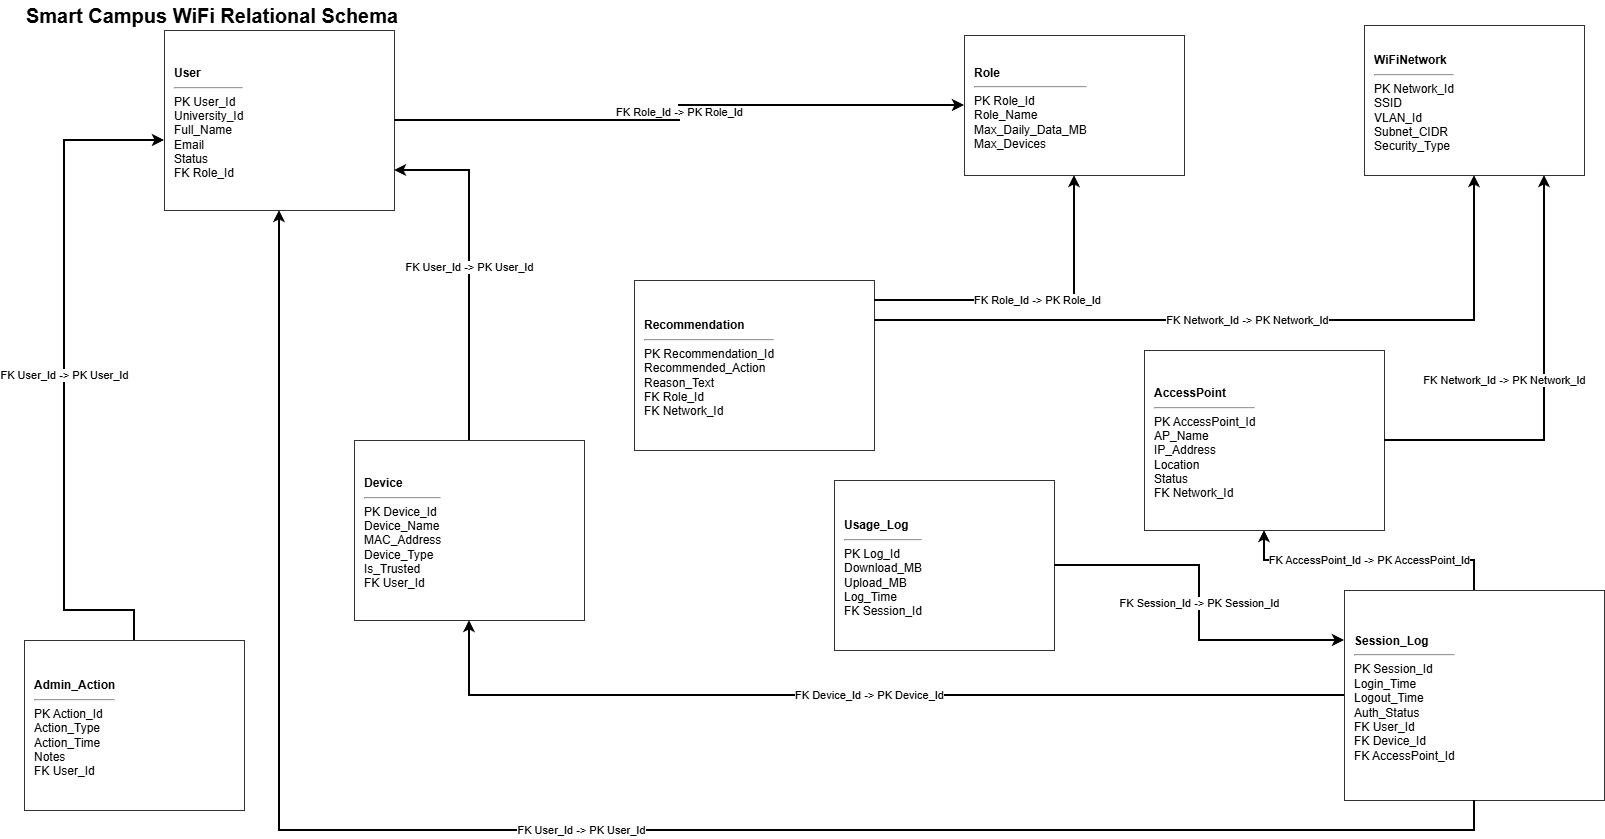

The diagram above was exported from draw.io. Its source (the exported page's mxGraphModel, read from the mxfile embedded in the PNG):
<mxGraphModel dx="1627" dy="851" grid="1" gridSize="10" guides="1" tooltips="1" connect="1" arrows="0" fold="1" page="1" pageScale="1" pageWidth="1654" pageHeight="1169" background="#FFFFFF" math="0" shadow="0">
  <root>
    <mxCell id="0" />
    <mxCell id="1" parent="0" />
    <mxCell id="title" parent="1" style="text;html=1;strokeColor=none;fillColor=none;align=left;verticalAlign=middle;fontSize=20;fontStyle=1;" value="Smart Campus WiFi Relational Schema" vertex="1">
      <mxGeometry height="30" width="700" x="40" y="20" as="geometry" />
    </mxCell>
    <mxCell id="wifi" parent="1" style="rounded=0;whiteSpace=wrap;html=1;align=left;spacingLeft=8;spacingTop=6;fillColor=#ffffff;strokeColor=#333333;" value="&lt;b&gt;WiFiNetwork&lt;/b&gt;&lt;hr/&gt;PK Network_Id&lt;br/&gt;SSID&lt;br/&gt;VLAN_Id&lt;br/&gt;Subnet_CIDR&lt;br/&gt;Security_Type" vertex="1">
      <mxGeometry height="150" width="220" x="1380" y="45" as="geometry" />
    </mxCell>
    <mxCell id="role" parent="1" style="rounded=0;whiteSpace=wrap;html=1;align=left;spacingLeft=8;spacingTop=6;fillColor=#ffffff;strokeColor=#333333;" value="&lt;b&gt;Role&lt;/b&gt;&lt;hr/&gt;PK Role_Id&lt;br/&gt;Role_Name&lt;br/&gt;Max_Daily_Data_MB&lt;br/&gt;Max_Devices" vertex="1">
      <mxGeometry height="140" width="220" x="980" y="55" as="geometry" />
    </mxCell>
    <mxCell id="user" parent="1" style="rounded=0;whiteSpace=wrap;html=1;align=left;spacingLeft=8;spacingTop=6;fillColor=#ffffff;strokeColor=#333333;" value="&lt;b&gt;User&lt;/b&gt;&lt;hr/&gt;PK User_Id&lt;br/&gt;University_Id&lt;br/&gt;Full_Name&lt;br/&gt;Email&lt;br/&gt;Status&lt;br/&gt;FK Role_Id" vertex="1">
      <mxGeometry height="180" width="230" x="180" y="50" as="geometry" />
    </mxCell>
    <mxCell id="device" parent="1" style="rounded=0;whiteSpace=wrap;html=1;align=left;spacingLeft=8;spacingTop=6;fillColor=#ffffff;strokeColor=#333333;" value="&lt;b&gt;Device&lt;/b&gt;&lt;hr/&gt;PK Device_Id&lt;br/&gt;Device_Name&lt;br/&gt;MAC_Address&lt;br/&gt;Device_Type&lt;br/&gt;Is_Trusted&lt;br/&gt;FK User_Id" vertex="1">
      <mxGeometry height="180" width="230" x="370" y="460" as="geometry" />
    </mxCell>
    <mxCell id="ap" parent="1" style="rounded=0;whiteSpace=wrap;html=1;align=left;spacingLeft=8;spacingTop=6;fillColor=#ffffff;strokeColor=#333333;" value="&lt;b&gt;AccessPoint&lt;/b&gt;&lt;hr/&gt;PK AccessPoint_Id&lt;br/&gt;AP_Name&lt;br/&gt;IP_Address&lt;br/&gt;Location&lt;br/&gt;Status&lt;br/&gt;FK Network_Id" vertex="1">
      <mxGeometry height="180" width="240" x="1160" y="370" as="geometry" />
    </mxCell>
    <mxCell id="session" parent="1" style="rounded=0;whiteSpace=wrap;html=1;align=left;spacingLeft=8;spacingTop=6;fillColor=#ffffff;strokeColor=#333333;" value="&lt;b&gt;Session_Log&lt;/b&gt;&lt;hr/&gt;PK Session_Id&lt;br/&gt;Login_Time&lt;br/&gt;Logout_Time&lt;br/&gt;Auth_Status&lt;br/&gt;FK User_Id&lt;br/&gt;FK Device_Id&lt;br/&gt;FK AccessPoint_Id" vertex="1">
      <mxGeometry height="210" width="260" x="1360" y="610" as="geometry" />
    </mxCell>
    <mxCell id="usage" parent="1" style="rounded=0;whiteSpace=wrap;html=1;align=left;spacingLeft=8;spacingTop=6;fillColor=#ffffff;strokeColor=#333333;" value="&lt;b&gt;Usage_Log&lt;/b&gt;&lt;hr/&gt;PK Log_Id&lt;br/&gt;Download_MB&lt;br/&gt;Upload_MB&lt;br/&gt;Log_Time&lt;br/&gt;FK Session_Id" vertex="1">
      <mxGeometry height="170" width="220" x="850" y="500" as="geometry" />
    </mxCell>
    <mxCell id="rec" parent="1" style="rounded=0;whiteSpace=wrap;html=1;align=left;spacingLeft=8;spacingTop=6;fillColor=#ffffff;strokeColor=#333333;" value="&lt;b&gt;Recommendation&lt;/b&gt;&lt;hr/&gt;PK Recommendation_Id&lt;br/&gt;Recommended_Action&lt;br/&gt;Reason_Text&lt;br/&gt;FK Role_Id&lt;br/&gt;FK Network_Id" vertex="1">
      <mxGeometry height="170" width="240" x="650" y="300" as="geometry" />
    </mxCell>
    <mxCell id="admin" parent="1" style="rounded=0;whiteSpace=wrap;html=1;align=left;spacingLeft=8;spacingTop=6;fillColor=#ffffff;strokeColor=#333333;" value="&lt;b&gt;Admin_Action&lt;/b&gt;&lt;hr/&gt;PK Action_Id&lt;br/&gt;Action_Type&lt;br/&gt;Action_Time&lt;br/&gt;Notes&lt;br/&gt;FK User_Id" vertex="1">
      <mxGeometry height="170" width="220" x="40" y="660" as="geometry" />
    </mxCell>
    <mxCell id="e1" edge="1" parent="1" source="user" style="edgeStyle=orthogonalEdgeStyle;rounded=0;orthogonalLoop=1;jettySize=auto;html=1;endArrow=classic;strokeWidth=2;" target="role" value="FK Role_Id -&gt; PK Role_Id">
      <mxGeometry relative="1" as="geometry" />
    </mxCell>
    <mxCell id="e2" edge="1" parent="1" source="device" style="edgeStyle=orthogonalEdgeStyle;rounded=0;orthogonalLoop=1;jettySize=auto;html=1;endArrow=classic;strokeWidth=2;" target="user" value="FK User_Id -&gt; PK User_Id">
      <mxGeometry relative="1" as="geometry">
        <Array as="points">
          <mxPoint x="485" y="190" />
        </Array>
      </mxGeometry>
    </mxCell>
    <mxCell id="e3" edge="1" parent="1" source="ap" style="edgeStyle=orthogonalEdgeStyle;rounded=0;orthogonalLoop=1;jettySize=auto;html=1;endArrow=classic;strokeWidth=2;" target="wifi" value="FK Network_Id -&gt; PK Network_Id">
      <mxGeometry relative="1" x="0.0353" y="40" as="geometry">
        <mxPoint as="offset" />
        <Array as="points">
          <mxPoint x="1560" y="460" />
        </Array>
      </mxGeometry>
    </mxCell>
    <mxCell id="e4" edge="1" parent="1" source="session" style="edgeStyle=orthogonalEdgeStyle;rounded=0;orthogonalLoop=1;jettySize=auto;html=1;endArrow=classic;strokeWidth=2;" target="user" value="FK User_Id -&gt; PK User_Id">
      <mxGeometry relative="1" as="geometry">
        <Array as="points">
          <mxPoint x="1490" y="850" />
          <mxPoint x="295" y="850" />
        </Array>
      </mxGeometry>
    </mxCell>
    <mxCell id="e5" edge="1" parent="1" source="session" style="edgeStyle=orthogonalEdgeStyle;rounded=0;orthogonalLoop=1;jettySize=auto;html=1;endArrow=classic;strokeWidth=2;" target="device" value="FK Device_Id -&gt; PK Device_Id">
      <mxGeometry relative="1" as="geometry">
        <Array as="points">
          <mxPoint x="485" y="715" />
        </Array>
      </mxGeometry>
    </mxCell>
    <mxCell id="e6" edge="1" parent="1" source="session" style="edgeStyle=orthogonalEdgeStyle;rounded=0;orthogonalLoop=1;jettySize=auto;html=1;endArrow=classic;strokeWidth=2;" target="ap" value="FK AccessPoint_Id -&gt; PK AccessPoint_Id">
      <mxGeometry relative="1" as="geometry" />
    </mxCell>
    <mxCell id="e7" edge="1" parent="1" source="usage" style="edgeStyle=orthogonalEdgeStyle;rounded=0;orthogonalLoop=1;jettySize=auto;html=1;endArrow=classic;strokeWidth=2;" target="session" value="FK Session_Id -&gt; PK Session_Id">
      <mxGeometry relative="1" as="geometry">
        <Array as="points">
          <mxPoint x="1215" y="585" />
          <mxPoint x="1215" y="660" />
        </Array>
      </mxGeometry>
    </mxCell>
    <mxCell id="e8" edge="1" parent="1" source="rec" style="edgeStyle=orthogonalEdgeStyle;rounded=0;orthogonalLoop=1;jettySize=auto;html=1;endArrow=classic;strokeWidth=2;" target="role" value="FK Role_Id -&gt; PK Role_Id">
      <mxGeometry relative="1" as="geometry">
        <Array as="points">
          <mxPoint x="1090" y="320" />
        </Array>
      </mxGeometry>
    </mxCell>
    <mxCell id="e9" edge="1" parent="1" source="rec" style="edgeStyle=orthogonalEdgeStyle;rounded=0;orthogonalLoop=1;jettySize=auto;html=1;endArrow=classic;strokeWidth=2;" target="wifi" value="FK Network_Id -&gt; PK Network_Id">
      <mxGeometry relative="1" as="geometry">
        <Array as="points">
          <mxPoint x="1490" y="340" />
        </Array>
      </mxGeometry>
    </mxCell>
    <mxCell id="e10" edge="1" parent="1" source="admin" style="edgeStyle=orthogonalEdgeStyle;rounded=0;orthogonalLoop=1;jettySize=auto;html=1;endArrow=classic;strokeWidth=2;" target="user" value="FK User_Id -&gt; PK User_Id">
      <mxGeometry relative="1" as="geometry">
        <Array as="points">
          <mxPoint x="150" y="630" />
          <mxPoint x="80" y="630" />
          <mxPoint x="80" y="160" />
        </Array>
      </mxGeometry>
    </mxCell>
  </root>
</mxGraphModel>